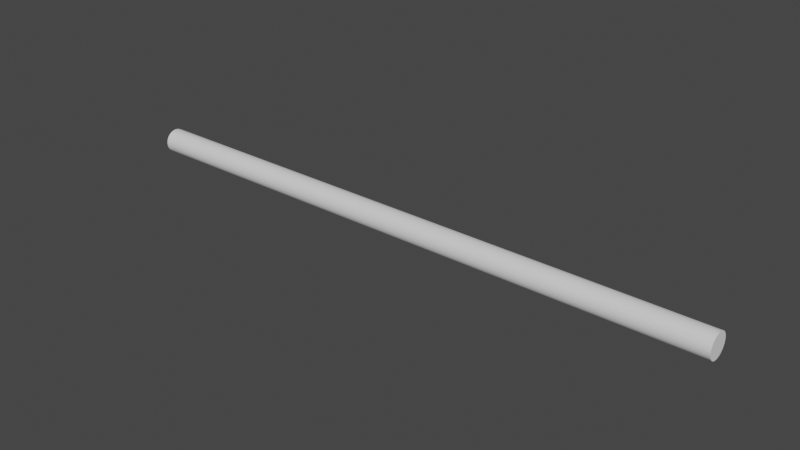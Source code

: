 # Source: cable3.blend  (saved by Blender 3.4.6; exported with 4.5.12 LTS)
import bpy
from mathutils import Matrix  # noqa: F401  (used for matrix-valued properties, if any)

bpy.ops.wm.read_factory_settings(use_empty=True)
scene = bpy.context.scene
scene.name = 'Scene'

# ---- collections
col_collection = bpy.data.collections.new('Collection'); scene.collection.children.link(col_collection)

# ---- world
world_world = bpy.data.worlds.new('World'); scene.world = world_world
world_world.use_nodes = True; world_world.node_tree.nodes.clear()
_N = world_world.node_tree.nodes; _L = world_world.node_tree.links
n0 = _N.new('ShaderNodeOutputWorld'); n0.name = 'World Output'; n0.location = (300, 300)
n1 = _N.new('ShaderNodeBackground'); n1.name = 'Background'; n1.location = (10, 300)
n1.inputs[0].default_value = (0.05088, 0.05088, 0.05088, 1.0)
_L.new(n1.outputs[0], n0.inputs[0])
n0.is_active_output = True
world_world.color = (0.05088, 0.05088, 0.05088)
world_world.use_sun_shadow = False
world_world.sun_shadow_jitter_overblur = 0.0

# ---- meshes
me_cylinder = bpy.data.meshes.new('Cylinder')
me_cylinder.from_pydata([(0.0, 1.0, -1.0), (0.0, 1.0, 1.0), (0.1951, 0.9808, -1.0), (0.1951, 0.9808, 1.0), (0.3827, 0.9239, -1.0), (0.3827, 0.9239, 1.0), (0.5556, 0.8315, -1.0), (0.5556, 0.8315, 1.0), (0.7071, 0.7071, -1.0), (0.7071, 0.7071, 1.0), (0.8315, 0.5556, -1.0), (0.8315, 0.5556, 1.0), (0.9239, 0.3827, -1.0), (0.9239, 0.3827, 1.0), (0.9808, 0.1951, -1.0), (0.9808, 0.1951, 1.0), (1.0, 0.0, -1.0), (1.0, 0.0, 1.0), (0.9808, -0.1951, -1.0), (0.9808, -0.1951, 1.0), (0.9239, -0.3827, -1.0), (0.9239, -0.3827, 1.0), (0.8315, -0.5556, -1.0), (0.8315, -0.5556, 1.0), (0.7071, -0.7071, -1.0), (0.7071, -0.7071, 1.0), (0.5556, -0.8315, -1.0), (0.5556, -0.8315, 1.0), (0.3827, -0.9239, -1.0), (0.3827, -0.9239, 1.0), (0.1951, -0.9808, -1.0), (0.1951, -0.9808, 1.0), (0.0, -1.0, -1.0), (0.0, -1.0, 1.0), (-0.1951, -0.9808, -1.0), (-0.1951, -0.9808, 1.0), (-0.3827, -0.9239, -1.0), (-0.3827, -0.9239, 1.0), (-0.5556, -0.8315, -1.0), (-0.5556, -0.8315, 1.0), (-0.7071, -0.7071, -1.0), (-0.7071, -0.7071, 1.0), (-0.8315, -0.5556, -1.0), (-0.8315, -0.5556, 1.0), (-0.9239, -0.3827, -1.0), (-0.9239, -0.3827, 1.0), (-0.9808, -0.1951, -1.0), (-0.9808, -0.1951, 1.0), (-1.0, 0.0, -1.0), (-1.0, 0.0, 1.0), (-0.9808, 0.1951, -1.0), (-0.9808, 0.1951, 1.0), (-0.9239, 0.3827, -1.0), (-0.9239, 0.3827, 1.0), (-0.8315, 0.5556, -1.0), (-0.8315, 0.5556, 1.0), (-0.7071, 0.7071, -1.0), (-0.7071, 0.7071, 1.0), (-0.5556, 0.8315, -1.0), (-0.5556, 0.8315, 1.0), (-0.3827, 0.9239, -1.0), (-0.3827, 0.9239, 1.0), (-0.1951, 0.9808, -1.0), (-0.1951, 0.9808, 1.0), (0.0, 1.0, -0.5998), (0.0, 1.0, -0.1998), (0.0, 1.0, 0.2002), (0.0, 1.0, 0.6002), (0.1951, 0.9808, 0.6002), (0.1951, 0.9808, 0.2002), (0.1951, 0.9808, -0.1998), (0.1951, 0.9808, -0.5998), (0.3827, 0.9239, 0.6002), (0.3827, 0.9239, 0.2002), (0.3827, 0.9239, -0.1998), (0.3827, 0.9239, -0.5998), (0.5556, 0.8315, 0.6002), (0.5556, 0.8315, 0.2002), (0.5556, 0.8315, -0.1998), (0.5556, 0.8315, -0.5998), (0.7071, 0.7071, 0.6002), (0.7071, 0.7071, 0.2002), (0.7071, 0.7071, -0.1998), (0.7071, 0.7071, -0.5998), (0.8315, 0.5556, 0.6002), (0.8315, 0.5556, 0.2002), (0.8315, 0.5556, -0.1998), (0.8315, 0.5556, -0.5998), (0.9239, 0.3827, 0.6002), (0.9239, 0.3827, 0.2002), (0.9239, 0.3827, -0.1998), (0.9239, 0.3827, -0.5998), (0.9808, 0.1951, 0.6002), (0.9808, 0.1951, 0.2002), (0.9808, 0.1951, -0.1998), (0.9808, 0.1951, -0.5998), (1.0, 0.0, 0.6002), (1.0, 0.0, 0.2002), (1.0, 0.0, -0.1998), (1.0, 0.0, -0.5998), (0.9808, -0.1951, 0.6002), (0.9808, -0.1951, 0.2002), (0.9808, -0.1951, -0.1998), (0.9808, -0.1951, -0.5998), (0.9239, -0.3827, 0.6002), (0.9239, -0.3827, 0.2002), (0.9239, -0.3827, -0.1998), (0.9239, -0.3827, -0.5998), (0.8315, -0.5556, 0.6002), (0.8315, -0.5556, 0.2002), (0.8315, -0.5556, -0.1998), (0.8315, -0.5556, -0.5998), (0.7071, -0.7071, 0.6002), (0.7071, -0.7071, 0.2002), (0.7071, -0.7071, -0.1998), (0.7071, -0.7071, -0.5998), (0.5556, -0.8315, 0.6002), (0.5556, -0.8315, 0.2002), (0.5556, -0.8315, -0.1998), (0.5556, -0.8315, -0.5998), (0.3827, -0.9239, 0.6002), (0.3827, -0.9239, 0.2002), (0.3827, -0.9239, -0.1998), (0.3827, -0.9239, -0.5998), (0.1951, -0.9808, 0.6002), (0.1951, -0.9808, 0.2002), (0.1951, -0.9808, -0.1998), (0.1951, -0.9808, -0.5998), (0.0, -1.0, 0.6002), (0.0, -1.0, 0.2002), (0.0, -1.0, -0.1998), (0.0, -1.0, -0.5998), (-0.1951, -0.9808, 0.6002), (-0.1951, -0.9808, 0.2002), (-0.1951, -0.9808, -0.1998), (-0.1951, -0.9808, -0.5998), (-0.3827, -0.9239, 0.6002), (-0.3827, -0.9239, 0.2002), (-0.3827, -0.9239, -0.1998), (-0.3827, -0.9239, -0.5998), (-0.5556, -0.8315, 0.6002), (-0.5556, -0.8315, 0.2002), (-0.5556, -0.8315, -0.1998), (-0.5556, -0.8315, -0.5998), (-0.7071, -0.7071, 0.6002), (-0.7071, -0.7071, 0.2002), (-0.7071, -0.7071, -0.1998), (-0.7071, -0.7071, -0.5998), (-0.8315, -0.5556, 0.6002), (-0.8315, -0.5556, 0.2002), (-0.8315, -0.5556, -0.1998), (-0.8315, -0.5556, -0.5998), (-0.9239, -0.3827, 0.6002), (-0.9239, -0.3827, 0.2002), (-0.9239, -0.3827, -0.1998), (-0.9239, -0.3827, -0.5998), (-0.9808, -0.1951, 0.6002), (-0.9808, -0.1951, 0.2002), (-0.9808, -0.1951, -0.1998), (-0.9808, -0.1951, -0.5998), (-1.0, 0.0, 0.6002), (-1.0, 0.0, 0.2002), (-1.0, 0.0, -0.1998), (-1.0, 0.0, -0.5998), (-0.9808, 0.1951, 0.6002), (-0.9808, 0.1951, 0.2002), (-0.9808, 0.1951, -0.1998), (-0.9808, 0.1951, -0.5998), (-0.9239, 0.3827, 0.6002), (-0.9239, 0.3827, 0.2002), (-0.9239, 0.3827, -0.1998), (-0.9239, 0.3827, -0.5998), (-0.8315, 0.5556, 0.6002), (-0.8315, 0.5556, 0.2002), (-0.8315, 0.5556, -0.1998), (-0.8315, 0.5556, -0.5998), (-0.7071, 0.7071, 0.6002), (-0.7071, 0.7071, 0.2002), (-0.7071, 0.7071, -0.1998), (-0.7071, 0.7071, -0.5998), (-0.5556, 0.8315, 0.6002), (-0.5556, 0.8315, 0.2002), (-0.5556, 0.8315, -0.1998), (-0.5556, 0.8315, -0.5998), (-0.3827, 0.9239, 0.6002), (-0.3827, 0.9239, 0.2002), (-0.3827, 0.9239, -0.1998), (-0.3827, 0.9239, -0.5998), (-0.1951, 0.9808, 0.6002), (-0.1951, 0.9808, 0.2002), (-0.1951, 0.9808, -0.1998), (-0.1951, 0.9808, -0.5998)], [], [(67, 1, 3, 68), (68, 3, 5, 72), (72, 5, 7, 76), (76, 7, 9, 80), (80, 9, 11, 84), (84, 11, 13, 88), (88, 13, 15, 92), (92, 15, 17, 96), (96, 17, 19, 100), (100, 19, 21, 104), (104, 21, 23, 108), (108, 23, 25, 112), (112, 25, 27, 116), (116, 27, 29, 120), (120, 29, 31, 124), (124, 31, 33, 128), (128, 33, 35, 132), (132, 35, 37, 136), (136, 37, 39, 140), (140, 39, 41, 144), (144, 41, 43, 148), (148, 43, 45, 152), (152, 45, 47, 156), (156, 47, 49, 160), (160, 49, 51, 164), (164, 51, 53, 168), (168, 53, 55, 172), (172, 55, 57, 176), (176, 57, 59, 180), (180, 59, 61, 184), (3, 1, 63, 61, 59, 57, 55, 53, 51, 49, 47, 45, 43, 41, 39, 37, 35, 33, 31, 29, 27, 25, 23, 21, 19, 17, 15, 13, 11, 9, 7, 5), (184, 61, 63, 188), (188, 63, 1, 67), (0, 2, 4, 6, 8, 10, 12, 14, 16, 18, 20, 22, 24, 26, 28, 30, 32, 34, 36, 38, 40, 42, 44, 46, 48, 50, 52, 54, 56, 58, 60, 62), (62, 191, 64, 0), (191, 190, 65, 64), (190, 189, 66, 65), (189, 188, 67, 66), (60, 187, 191, 62), (187, 186, 190, 191), (186, 185, 189, 190), (185, 184, 188, 189), (58, 183, 187, 60), (183, 182, 186, 187), (182, 181, 185, 186), (181, 180, 184, 185), (56, 179, 183, 58), (179, 178, 182, 183), (178, 177, 181, 182), (177, 176, 180, 181), (54, 175, 179, 56), (175, 174, 178, 179), (174, 173, 177, 178), (173, 172, 176, 177), (52, 171, 175, 54), (171, 170, 174, 175), (170, 169, 173, 174), (169, 168, 172, 173), (50, 167, 171, 52), (167, 166, 170, 171), (166, 165, 169, 170), (165, 164, 168, 169), (48, 163, 167, 50), (163, 162, 166, 167), (162, 161, 165, 166), (161, 160, 164, 165), (46, 159, 163, 48), (159, 158, 162, 163), (158, 157, 161, 162), (157, 156, 160, 161), (44, 155, 159, 46), (155, 154, 158, 159), (154, 153, 157, 158), (153, 152, 156, 157), (42, 151, 155, 44), (151, 150, 154, 155), (150, 149, 153, 154), (149, 148, 152, 153), (40, 147, 151, 42), (147, 146, 150, 151), (146, 145, 149, 150), (145, 144, 148, 149), (38, 143, 147, 40), (143, 142, 146, 147), (142, 141, 145, 146), (141, 140, 144, 145), (36, 139, 143, 38), (139, 138, 142, 143), (138, 137, 141, 142), (137, 136, 140, 141), (34, 135, 139, 36), (135, 134, 138, 139), (134, 133, 137, 138), (133, 132, 136, 137), (32, 131, 135, 34), (131, 130, 134, 135), (130, 129, 133, 134), (129, 128, 132, 133), (30, 127, 131, 32), (127, 126, 130, 131), (126, 125, 129, 130), (125, 124, 128, 129), (28, 123, 127, 30), (123, 122, 126, 127), (122, 121, 125, 126), (121, 120, 124, 125), (26, 119, 123, 28), (119, 118, 122, 123), (118, 117, 121, 122), (117, 116, 120, 121), (24, 115, 119, 26), (115, 114, 118, 119), (114, 113, 117, 118), (113, 112, 116, 117), (22, 111, 115, 24), (111, 110, 114, 115), (110, 109, 113, 114), (109, 108, 112, 113), (20, 107, 111, 22), (107, 106, 110, 111), (106, 105, 109, 110), (105, 104, 108, 109), (18, 103, 107, 20), (103, 102, 106, 107), (102, 101, 105, 106), (101, 100, 104, 105), (16, 99, 103, 18), (99, 98, 102, 103), (98, 97, 101, 102), (97, 96, 100, 101), (14, 95, 99, 16), (95, 94, 98, 99), (94, 93, 97, 98), (93, 92, 96, 97), (12, 91, 95, 14), (91, 90, 94, 95), (90, 89, 93, 94), (89, 88, 92, 93), (10, 87, 91, 12), (87, 86, 90, 91), (86, 85, 89, 90), (85, 84, 88, 89), (8, 83, 87, 10), (83, 82, 86, 87), (82, 81, 85, 86), (81, 80, 84, 85), (6, 79, 83, 8), (79, 78, 82, 83), (78, 77, 81, 82), (77, 76, 80, 81), (4, 75, 79, 6), (75, 74, 78, 79), (74, 73, 77, 78), (73, 72, 76, 77), (2, 71, 75, 4), (71, 70, 74, 75), (70, 69, 73, 74), (69, 68, 72, 73), (0, 64, 71, 2), (64, 65, 70, 71), (65, 66, 69, 70), (66, 67, 68, 69)])
_uv = me_cylinder.uv_layers.new(name='UVMap')
_uv.uv.foreach_set('vector', [1.0, 0.9, 1.0, 1.0, 0.9688, 1.0, 0.9688, 0.9, 0.9688, 0.9, 0.9688, 1.0, 0.9375, 1.0, 0.9375, 0.9, 0.9375, 0.9, 0.9375, 1.0, 0.9062, 1.0, 0.9062, 0.9, 0.9062, 0.9, 0.9062, 1.0, 0.875, 1.0, 0.875, 0.9, 0.875, 0.9, 0.875, 1.0, 0.8438, 1.0, 0.8438, 0.9, 0.8438, 0.9, 0.8438, 1.0, 0.8125, 1.0, 0.8125, 0.9, 0.8125, 0.9, 0.8125, 1.0, 0.7812, 1.0, 0.7812, 0.9, 0.7812, 0.9, 0.7812, 1.0, 0.75, 1.0, 0.75, 0.9, 0.75, 0.9, 0.75, 1.0, 0.7188, 1.0, 0.7188, 0.9, 0.7188, 0.9, 0.7188, 1.0, 0.6875, 1.0, 0.6875, 0.9, 0.6875, 0.9, 0.6875, 1.0, 0.6562, 1.0, 0.6562, 0.9, 0.6562, 0.9, 0.6562, 1.0, 0.625, 1.0, 0.625, 0.9, 0.625, 0.9, 0.625, 1.0, 0.5938, 1.0, 0.5938, 0.9, 0.5938, 0.9, 0.5938, 1.0, 0.5625, 1.0, 0.5625, 0.9, 0.5625, 0.9, 0.5625, 1.0, 0.5312, 1.0, 0.5312, 0.9, 0.5312, 0.9, 0.5312, 1.0, 0.5, 1.0, 0.5, 0.9, 0.5, 0.9, 0.5, 1.0, 0.4688, 1.0, 0.4688, 0.9, 0.4688, 0.9, 0.4688, 1.0, 0.4375, 1.0, 0.4375, 0.9, 0.4375, 0.9, 0.4375, 1.0, 0.4062, 1.0, 0.4062, 0.9, 0.4062, 0.9, 0.4062, 1.0, 0.375, 1.0, 0.375, 0.9, 0.375, 0.9, 0.375, 1.0, 0.3438, 1.0, 0.3438, 0.9, 0.3438, 0.9, 0.3438, 1.0, 0.3125, 1.0, 0.3125, 0.9, 0.3125, 0.9, 0.3125, 1.0, 0.2812, 1.0, 0.2812, 0.9, 0.2812, 0.9, 0.2812, 1.0, 0.25, 1.0, 0.25, 0.9, 0.25, 0.9, 0.25, 1.0, 0.2188, 1.0, 0.2188, 0.9, 0.2188, 0.9, 0.2188, 1.0, 0.1875, 1.0, 0.1875, 0.9, 0.1875, 0.9, 0.1875, 1.0, 0.1562, 1.0, 0.1562, 0.9, 0.1562, 0.9, 0.1562, 1.0, 0.125, 1.0, 0.125, 0.9, 0.125, 0.9, 0.125, 1.0, 0.09375, 1.0, 0.09375, 0.9, 0.09375, 0.9, 0.09375, 1.0, 0.0625, 1.0, 0.0625, 0.9, 0.2968, 0.4854, 0.25, 0.49, 0.2032, 0.4854, 0.1582, 0.4717, 0.1167, 0.4496, 0.08029, 0.4197, 0.05045, 0.3833, 0.02827, 0.3418, 0.01461, 0.2968, 0.01, 0.25, 0.01461, 0.2032, 0.02827, 0.1582, 0.05045, 0.1167, 0.08029, 0.08029, 0.1167, 0.05045, 0.1582, 0.02827, 0.2032, 0.01461, 0.25, 0.01, 0.2968, 0.01461, 0.3418, 0.02827, 0.3833, 0.05045, 0.4197, 0.08029, 0.4496, 0.1167, 0.4717, 0.1582, 0.4854, 0.2032, 0.49, 0.25, 0.4854, 0.2968, 0.4717, 0.3418, 0.4496, 0.3833, 0.4197, 0.4197, 0.3833, 0.4496, 0.3418, 0.4717, 0.0625, 0.9, 0.0625, 1.0, 0.03125, 1.0, 0.03125, 0.9, 0.03125, 0.9, 0.03125, 1.0, 0.0, 1.0, 0.0, 0.9, 0.75, 0.49, 0.7968, 0.4854, 0.8418, 0.4717, 0.8833, 0.4496, 0.9197, 0.4197, 0.9496, 0.3833, 0.9717, 0.3418, 0.9854, 0.2968, 0.99, 0.25, 0.9854, 0.2032, 0.9717, 0.1582, 0.9496, 0.1167, 0.9197, 0.08029, 0.8833, 0.05045, 0.8418, 0.02827, 0.7968, 0.01461, 0.75, 0.01, 0.7032, 0.01461, 0.6582, 0.02827, 0.6167, 0.05045, 0.5803, 0.08029, 0.5504, 0.1167, 0.5283, 0.1582, 0.5146, 0.2032, 0.51, 0.25, 0.5146, 0.2968, 0.5283, 0.3418, 0.5504, 0.3833, 0.5803, 0.4197, 0.6167, 0.4496, 0.6582, 0.4717, 0.7032, 0.4854, 0.03125, 0.5, 0.03125, 0.6, 0.0, 0.6, 0.0, 0.5, 0.03125, 0.6, 0.03125, 0.7, 0.0, 0.7, 0.0, 0.6, 0.03125, 0.7, 0.03125, 0.8, 0.0, 0.8, 0.0, 0.7, 0.03125, 0.8, 0.03125, 0.9, 0.0, 0.9, 0.0, 0.8, 0.0625, 0.5, 0.0625, 0.6, 0.03125, 0.6, 0.03125, 0.5, 0.0625, 0.6, 0.0625, 0.7, 0.03125, 0.7, 0.03125, 0.6, 0.0625, 0.7, 0.0625, 0.8, 0.03125, 0.8, 0.03125, 0.7, 0.0625, 0.8, 0.0625, 0.9, 0.03125, 0.9, 0.03125, 0.8, 0.09375, 0.5, 0.09375, 0.6, 0.0625, 0.6, 0.0625, 0.5, 0.09375, 0.6, 0.09375, 0.7, 0.0625, 0.7, 0.0625, 0.6, 0.09375, 0.7, 0.09375, 0.8, 0.0625, 0.8, 0.0625, 0.7, 0.09375, 0.8, 0.09375, 0.9, 0.0625, 0.9, 0.0625, 0.8, 0.125, 0.5, 0.125, 0.6, 0.09375, 0.6, 0.09375, 0.5, 0.125, 0.6, 0.125, 0.7, 0.09375, 0.7, 0.09375, 0.6, 0.125, 0.7, 0.125, 0.8, 0.09375, 0.8, 0.09375, 0.7, 0.125, 0.8, 0.125, 0.9, 0.09375, 0.9, 0.09375, 0.8, 0.1562, 0.5, 0.1562, 0.6, 0.125, 0.6, 0.125, 0.5, 0.1562, 0.6, 0.1562, 0.7, 0.125, 0.7, 0.125, 0.6, 0.1562, 0.7, 0.1562, 0.8, 0.125, 0.8, 0.125, 0.7, 0.1562, 0.8, 0.1562, 0.9, 0.125, 0.9, 0.125, 0.8, 0.1875, 0.5, 0.1875, 0.6, 0.1562, 0.6, 0.1562, 0.5, 0.1875, 0.6, 0.1875, 0.7, 0.1562, 0.7, 0.1562, 0.6, 0.1875, 0.7, 0.1875, 0.8, 0.1562, 0.8, 0.1562, 0.7, 0.1875, 0.8, 0.1875, 0.9, 0.1562, 0.9, 0.1562, 0.8, 0.2188, 0.5, 0.2187, 0.6, 0.1875, 0.6, 0.1875, 0.5, 0.2187, 0.6, 0.2188, 0.7, 0.1875, 0.7, 0.1875, 0.6, 0.2188, 0.7, 0.2188, 0.8, 0.1875, 0.8, 0.1875, 0.7, 0.2188, 0.8, 0.2188, 0.9, 0.1875, 0.9, 0.1875, 0.8, 0.25, 0.5, 0.25, 0.6, 0.2187, 0.6, 0.2188, 0.5, 0.25, 0.6, 0.25, 0.7, 0.2188, 0.7, 0.2187, 0.6, 0.25, 0.7, 0.25, 0.8, 0.2188, 0.8, 0.2188, 0.7, 0.25, 0.8, 0.25, 0.9, 0.2188, 0.9, 0.2188, 0.8, 0.2812, 0.5, 0.2812, 0.6, 0.25, 0.6, 0.25, 0.5, 0.2812, 0.6, 0.2812, 0.7, 0.25, 0.7, 0.25, 0.6, 0.2812, 0.7, 0.2812, 0.8, 0.25, 0.8, 0.25, 0.7, 0.2812, 0.8, 0.2812, 0.9, 0.25, 0.9, 0.25, 0.8, 0.3125, 0.5, 0.3125, 0.6, 0.2812, 0.6, 0.2812, 0.5, 0.3125, 0.6, 0.3125, 0.7, 0.2812, 0.7, 0.2812, 0.6, 0.3125, 0.7, 0.3125, 0.8, 0.2812, 0.8, 0.2812, 0.7, 0.3125, 0.8, 0.3125, 0.9, 0.2812, 0.9, 0.2812, 0.8, 0.3438, 0.5, 0.3438, 0.6, 0.3125, 0.6, 0.3125, 0.5, 0.3438, 0.6, 0.3438, 0.7, 0.3125, 0.7, 0.3125, 0.6, 0.3438, 0.7, 0.3438, 0.8, 0.3125, 0.8, 0.3125, 0.7, 0.3438, 0.8, 0.3438, 0.9, 0.3125, 0.9, 0.3125, 0.8, 0.375, 0.5, 0.375, 0.6, 0.3438, 0.6, 0.3438, 0.5, 0.375, 0.6, 0.375, 0.7, 0.3438, 0.7, 0.3438, 0.6, 0.375, 0.7, 0.375, 0.8, 0.3438, 0.8, 0.3438, 0.7, 0.375, 0.8, 0.375, 0.9, 0.3438, 0.9, 0.3438, 0.8, 0.4062, 0.5, 0.4062, 0.6, 0.375, 0.6, 0.375, 0.5, 0.4062, 0.6, 0.4062, 0.7, 0.375, 0.7, 0.375, 0.6, 0.4062, 0.7, 0.4062, 0.8, 0.375, 0.8, 0.375, 0.7, 0.4062, 0.8, 0.4062, 0.9, 0.375, 0.9, 0.375, 0.8, 0.4375, 0.5, 0.4375, 0.6, 0.4062, 0.6, 0.4062, 0.5, 0.4375, 0.6, 0.4375, 0.7, 0.4062, 0.7, 0.4062, 0.6, 0.4375, 0.7, 0.4375, 0.8, 0.4062, 0.8, 0.4062, 0.7, 0.4375, 0.8, 0.4375, 0.9, 0.4062, 0.9, 0.4062, 0.8, 0.4688, 0.5, 0.4688, 0.6, 0.4375, 0.6, 0.4375, 0.5, 0.4688, 0.6, 0.4687, 0.7, 0.4375, 0.7, 0.4375, 0.6, 0.4687, 0.7, 0.4687, 0.8, 0.4375, 0.8, 0.4375, 0.7, 0.4687, 0.8, 0.4688, 0.9, 0.4375, 0.9, 0.4375, 0.8, 0.5, 0.5, 0.5, 0.6, 0.4688, 0.6, 0.4688, 0.5, 0.5, 0.6, 0.5, 0.7, 0.4687, 0.7, 0.4688, 0.6, 0.5, 0.7, 0.5, 0.8, 0.4687, 0.8, 0.4687, 0.7, 0.5, 0.8, 0.5, 0.9, 0.4688, 0.9, 0.4687, 0.8, 0.5312, 0.5, 0.5312, 0.6, 0.5, 0.6, 0.5, 0.5, 0.5312, 0.6, 0.5312, 0.7, 0.5, 0.7, 0.5, 0.6, 0.5312, 0.7, 0.5312, 0.8, 0.5, 0.8, 0.5, 0.7, 0.5312, 0.8, 0.5312, 0.9, 0.5, 0.9, 0.5, 0.8, 0.5625, 0.5, 0.5625, 0.6, 0.5312, 0.6, 0.5312, 0.5, 0.5625, 0.6, 0.5625, 0.7, 0.5312, 0.7, 0.5312, 0.6, 0.5625, 0.7, 0.5625, 0.8, 0.5312, 0.8, 0.5312, 0.7, 0.5625, 0.8, 0.5625, 0.9, 0.5312, 0.9, 0.5312, 0.8, 0.5938, 0.5, 0.5938, 0.6, 0.5625, 0.6, 0.5625, 0.5, 0.5938, 0.6, 0.5938, 0.7, 0.5625, 0.7, 0.5625, 0.6, 0.5938, 0.7, 0.5938, 0.8, 0.5625, 0.8, 0.5625, 0.7, 0.5938, 0.8, 0.5938, 0.9, 0.5625, 0.9, 0.5625, 0.8, 0.625, 0.5, 0.625, 0.6, 0.5938, 0.6, 0.5938, 0.5, 0.625, 0.6, 0.625, 0.7, 0.5938, 0.7, 0.5938, 0.6, 0.625, 0.7, 0.625, 0.8, 0.5938, 0.8, 0.5938, 0.7, 0.625, 0.8, 0.625, 0.9, 0.5938, 0.9, 0.5938, 0.8, 0.6562, 0.5, 0.6562, 0.6, 0.625, 0.6, 0.625, 0.5, 0.6562, 0.6, 0.6562, 0.7, 0.625, 0.7, 0.625, 0.6, 0.6562, 0.7, 0.6562, 0.8, 0.625, 0.8, 0.625, 0.7, 0.6562, 0.8, 0.6562, 0.9, 0.625, 0.9, 0.625, 0.8, 0.6875, 0.5, 0.6875, 0.6, 0.6562, 0.6, 0.6562, 0.5, 0.6875, 0.6, 0.6875, 0.7, 0.6562, 0.7, 0.6562, 0.6, 0.6875, 0.7, 0.6875, 0.8, 0.6562, 0.8, 0.6562, 0.7, 0.6875, 0.8, 0.6875, 0.9, 0.6562, 0.9, 0.6562, 0.8, 0.7188, 0.5, 0.7188, 0.6, 0.6875, 0.6, 0.6875, 0.5, 0.7188, 0.6, 0.7188, 0.7, 0.6875, 0.7, 0.6875, 0.6, 0.7188, 0.7, 0.7188, 0.8, 0.6875, 0.8, 0.6875, 0.7, 0.7188, 0.8, 0.7188, 0.9, 0.6875, 0.9, 0.6875, 0.8, 0.75, 0.5, 0.75, 0.6, 0.7188, 0.6, 0.7188, 0.5, 0.75, 0.6, 0.75, 0.7, 0.7188, 0.7, 0.7188, 0.6, 0.75, 0.7, 0.75, 0.8, 0.7188, 0.8, 0.7188, 0.7, 0.75, 0.8, 0.75, 0.9, 0.7188, 0.9, 0.7188, 0.8, 0.7812, 0.5, 0.7812, 0.6, 0.75, 0.6, 0.75, 0.5, 0.7812, 0.6, 0.7812, 0.7, 0.75, 0.7, 0.75, 0.6, 0.7812, 0.7, 0.7812, 0.8, 0.75, 0.8, 0.75, 0.7, 0.7812, 0.8, 0.7812, 0.9, 0.75, 0.9, 0.75, 0.8, 0.8125, 0.5, 0.8125, 0.6, 0.7812, 0.6, 0.7812, 0.5, 0.8125, 0.6, 0.8125, 0.7, 0.7812, 0.7, 0.7812, 0.6, 0.8125, 0.7, 0.8125, 0.8, 0.7812, 0.8, 0.7812, 0.7, 0.8125, 0.8, 0.8125, 0.9, 0.7812, 0.9, 0.7812, 0.8, 0.8438, 0.5, 0.8438, 0.6, 0.8125, 0.6, 0.8125, 0.5, 0.8438, 0.6, 0.8437, 0.7, 0.8125, 0.7, 0.8125, 0.6, 0.8437, 0.7, 0.8437, 0.8, 0.8125, 0.8, 0.8125, 0.7, 0.8437, 0.8, 0.8438, 0.9, 0.8125, 0.9, 0.8125, 0.8, 0.875, 0.5, 0.875, 0.6, 0.8438, 0.6, 0.8438, 0.5, 0.875, 0.6, 0.875, 0.7, 0.8437, 0.7, 0.8438, 0.6, 0.875, 0.7, 0.875, 0.8, 0.8437, 0.8, 0.8437, 0.7, 0.875, 0.8, 0.875, 0.9, 0.8438, 0.9, 0.8437, 0.8, 0.9062, 0.5, 0.9062, 0.6, 0.875, 0.6, 0.875, 0.5, 0.9062, 0.6, 0.9062, 0.7, 0.875, 0.7, 0.875, 0.6, 0.9062, 0.7, 0.9062, 0.8, 0.875, 0.8, 0.875, 0.7, 0.9062, 0.8, 0.9062, 0.9, 0.875, 0.9, 0.875, 0.8, 0.9375, 0.5, 0.9375, 0.6, 0.9062, 0.6, 0.9062, 0.5, 0.9375, 0.6, 0.9375, 0.7, 0.9062, 0.7, 0.9062, 0.6, 0.9375, 0.7, 0.9375, 0.8, 0.9062, 0.8, 0.9062, 0.7, 0.9375, 0.8, 0.9375, 0.9, 0.9062, 0.9, 0.9062, 0.8, 0.9688, 0.5, 0.9688, 0.6, 0.9375, 0.6, 0.9375, 0.5, 0.9688, 0.6, 0.9688, 0.7, 0.9375, 0.7, 0.9375, 0.6, 0.9688, 0.7, 0.9688, 0.8, 0.9375, 0.8, 0.9375, 0.7, 0.9688, 0.8, 0.9688, 0.9, 0.9375, 0.9, 0.9375, 0.8, 1.0, 0.5, 1.0, 0.6, 0.9688, 0.6, 0.9688, 0.5, 1.0, 0.6, 1.0, 0.7, 0.9688, 0.7, 0.9688, 0.6, 1.0, 0.7, 1.0, 0.8, 0.9688, 0.8, 0.9688, 0.7, 1.0, 0.8, 1.0, 0.9, 0.9688, 0.9, 0.9688, 0.8])
me_cylinder.update()

# ---- objects
ob_cylinder = bpy.data.objects.new('Cylinder', me_cylinder)

# ---- transforms, parenting, visibility, modifiers, constraints
ob_cylinder.location = (0.0, 0.0, 0.0)
ob_cylinder.rotation_euler = (0.0, 1.571, 0.0)
ob_cylinder.scale = (0.04, 0.04, 1.0)

# ---- collection membership
col_collection.objects.link(ob_cylinder)

# ---- scene / render settings (as saved in the file)
scene.frame_start = 1; scene.frame_end = 250; scene.frame_set(1)
scene.render.engine = 'BLENDER_EEVEE_NEXT'
scene.cycles.sampling_pattern = 'TABULATED_SOBOL'
scene.cycles.use_light_tree = False
scene.view_settings.view_transform = 'Filmic'
bpy.context.view_layer.update()

# ---- added for rendering (the .blend has no active camera and no usable light): camera, sun
cam_auto = bpy.data.cameras.new('AutoCamera')
cam_auto.lens = 50.0
cam_auto.sensor_width = 36.0
cam_auto.clip_end = 1000.0
ob_auto_camera = bpy.data.objects.new('AutoCamera', cam_auto)
scene.collection.objects.link(ob_auto_camera)
ob_auto_camera.location = (1.85341, -2.22409, 1.48273)
ob_auto_camera.rotation_euler = (1.09748, -7.21219e-08, 0.694738)
scene.camera = ob_auto_camera
light_auto_sun = bpy.data.lights.new('AutoSun', 'SUN')
light_auto_sun.energy = 3.0
light_auto_sun.angle = 0.0523599
ob_auto_sun = bpy.data.objects.new('AutoSun', light_auto_sun)
scene.collection.objects.link(ob_auto_sun)
ob_auto_sun.rotation_euler = (0.872665, 0.174533, 0.523599)
bpy.context.view_layer.update()
